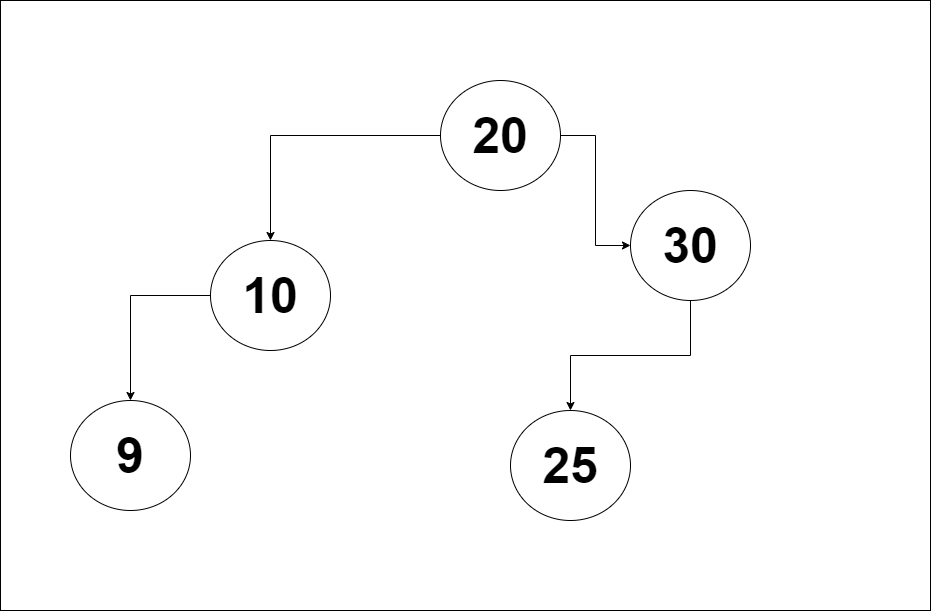

The diagram above was exported from draw.io. Its source (the exported page's mxGraphModel, read from the mxfile embedded in the PNG):
<mxGraphModel dx="2261" dy="756" grid="1" gridSize="10" guides="1" tooltips="1" connect="1" arrows="1" fold="1" page="1" pageScale="1" pageWidth="827" pageHeight="1169" math="0" shadow="0">
  <root>
    <mxCell id="0" />
    <mxCell id="1" parent="0" />
    <mxCell id="ElyzcqEo_2gi25kaolpd-2" value="" style="rounded=0;whiteSpace=wrap;html=1;" vertex="1" parent="1">
      <mxGeometry x="-80" y="30" width="930" height="610" as="geometry" />
    </mxCell>
    <mxCell id="ElyzcqEo_2gi25kaolpd-8" style="edgeStyle=orthogonalEdgeStyle;rounded=0;orthogonalLoop=1;jettySize=auto;html=1;" edge="1" parent="1" source="ElyzcqEo_2gi25kaolpd-1" target="ElyzcqEo_2gi25kaolpd-3">
      <mxGeometry relative="1" as="geometry" />
    </mxCell>
    <mxCell id="ElyzcqEo_2gi25kaolpd-10" style="edgeStyle=orthogonalEdgeStyle;rounded=0;orthogonalLoop=1;jettySize=auto;html=1;" edge="1" parent="1" source="ElyzcqEo_2gi25kaolpd-1" target="ElyzcqEo_2gi25kaolpd-5">
      <mxGeometry relative="1" as="geometry" />
    </mxCell>
    <mxCell id="ElyzcqEo_2gi25kaolpd-1" value="&lt;b&gt;&lt;font style=&quot;font-size: 50px;&quot;&gt;20&lt;/font&gt;&lt;/b&gt;" style="ellipse;whiteSpace=wrap;html=1;" vertex="1" parent="1">
      <mxGeometry x="360" y="110" width="120" height="110" as="geometry" />
    </mxCell>
    <mxCell id="ElyzcqEo_2gi25kaolpd-9" style="edgeStyle=orthogonalEdgeStyle;rounded=0;orthogonalLoop=1;jettySize=auto;html=1;" edge="1" parent="1" source="ElyzcqEo_2gi25kaolpd-3" target="ElyzcqEo_2gi25kaolpd-4">
      <mxGeometry relative="1" as="geometry" />
    </mxCell>
    <mxCell id="ElyzcqEo_2gi25kaolpd-3" value="&lt;b&gt;&lt;font style=&quot;font-size: 50px;&quot;&gt;10&lt;/font&gt;&lt;/b&gt;" style="ellipse;whiteSpace=wrap;html=1;" vertex="1" parent="1">
      <mxGeometry x="130" y="270" width="120" height="110" as="geometry" />
    </mxCell>
    <mxCell id="ElyzcqEo_2gi25kaolpd-4" value="&lt;b&gt;&lt;font style=&quot;font-size: 50px;&quot;&gt;9&lt;/font&gt;&lt;/b&gt;" style="ellipse;whiteSpace=wrap;html=1;" vertex="1" parent="1">
      <mxGeometry x="-10" y="430" width="120" height="110" as="geometry" />
    </mxCell>
    <mxCell id="ElyzcqEo_2gi25kaolpd-12" value="" style="edgeStyle=orthogonalEdgeStyle;rounded=0;orthogonalLoop=1;jettySize=auto;html=1;" edge="1" parent="1" source="ElyzcqEo_2gi25kaolpd-5" target="ElyzcqEo_2gi25kaolpd-6">
      <mxGeometry relative="1" as="geometry" />
    </mxCell>
    <mxCell id="ElyzcqEo_2gi25kaolpd-5" value="&lt;b&gt;&lt;font style=&quot;font-size: 50px;&quot;&gt;30&lt;/font&gt;&lt;/b&gt;" style="ellipse;whiteSpace=wrap;html=1;" vertex="1" parent="1">
      <mxGeometry x="550" y="220" width="120" height="110" as="geometry" />
    </mxCell>
    <mxCell id="ElyzcqEo_2gi25kaolpd-6" value="&lt;b&gt;&lt;font style=&quot;font-size: 50px;&quot;&gt;25&lt;/font&gt;&lt;/b&gt;" style="ellipse;whiteSpace=wrap;html=1;" vertex="1" parent="1">
      <mxGeometry x="430" y="440" width="120" height="110" as="geometry" />
    </mxCell>
  </root>
</mxGraphModel>